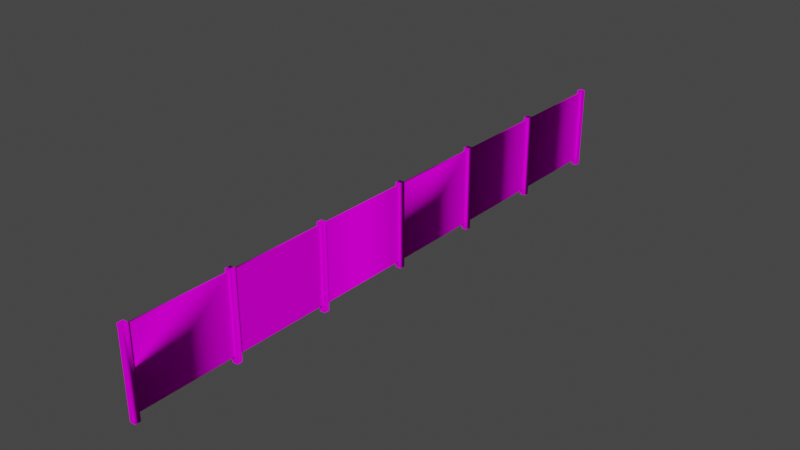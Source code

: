# Source: object.blend  (saved by Blender 2.82.7; exported with 4.5.12 LTS)
import bpy
from mathutils import Matrix  # noqa: F401  (used for matrix-valued properties, if any)

bpy.ops.wm.read_factory_settings(use_empty=True)
scene = bpy.context.scene
scene.name = 'Scene'

# ---- collections
col_collection = bpy.data.collections.new('Collection'); scene.collection.children.link(col_collection)

# ---- images (referenced by path relative to the original .blend; pixels are not part of the script)
import os
ASSET_DIR = os.environ.get("B2B_ASSET_DIR", "")  # directory of the original .blend (textures are referenced by path, not embedded)
HERE = os.path.dirname(os.path.abspath(__file__))  # packed textures are extracted next to this script under _unpacked/

def load_image(name, relpath, width, height, colorspace="sRGB"):
    """Load a texture the original file referenced (path relative to the .blend, or extracted next to this script)."""
    p = next((c for c in (os.path.join(HERE, relpath), os.path.join(ASSET_DIR, relpath)) if relpath and os.path.exists(c)), "")
    if p:
        img = bpy.data.images.load(p, check_existing=True)
        img.name = name
    else:  # same state as the original file: an image datablock whose file is absent (Cycles renders it pink)
        img = bpy.data.images.new(name, width, height)
        img.source = "FILE"
        img.filepath = "//" + (relpath or name)
    img.colorspace_settings.name = colorspace
    return img
img_naps_pvc_fence_png = load_image('NAPS_PVC_Fence.png', 'NAPS_PVC_Fence.png', 1024, 1024, 'sRGB')

# ---- materials (node trees are filled in below, after node groups)
mat_default_021 = bpy.data.materials.new('Default.021')
mat_default_021.use_transparent_shadow = False
mat_default_021.diffuse_color = (1.0, 1.0, 1.0, 1.0)
mat_default_021.roughness = 0.0
mat_default_021.specular_intensity = 0.0

# ---- node groups
ng_auto_smooth = bpy.data.node_groups.new('Auto Smooth', 'GeometryNodeTree')
_s = ng_auto_smooth.interface.new_socket(name='Geometry', in_out='OUTPUT', socket_type='NodeSocketGeometry')
_s = ng_auto_smooth.interface.new_socket(name='Geometry', in_out='INPUT', socket_type='NodeSocketGeometry')
_s = ng_auto_smooth.interface.new_socket(name='Angle', in_out='INPUT', socket_type='NodeSocketFloat')
_s.subtype = 'ANGLE'
_s.min_value = 0.0
_s.max_value = 3.142
ng_auto_smooth.is_modifier = True
_N = ng_auto_smooth.nodes; _L = ng_auto_smooth.links
n0 = _N.new('NodeGroupOutput'); n0.name = 'Group Output'; n0.location = (480, -100)
n1 = _N.new('NodeGroupInput'); n1.name = 'Group Input'; n1.location = (-420, -300)
n2 = _N.new('NodeGroupInput'); n2.name = 'Group Input.001'; n2.location = (-60, -100)
n3 = _N.new('GeometryNodeSetShadeSmooth'); n3.name = 'Set Shade Smooth'; n3.location = (120, -100)
n3.domain = 'EDGE'
n4 = _N.new('GeometryNodeSetShadeSmooth'); n4.name = 'Set Shade Smooth.001'; n4.location = (300, -100)
n5 = _N.new('GeometryNodeInputMeshEdgeAngle'); n5.name = 'Edge Angle'; n5.location = (-420, -220)
n6 = _N.new('GeometryNodeInputEdgeSmooth'); n6.name = 'Is Edge Smooth'; n6.location = (-60, -160)
n7 = _N.new('GeometryNodeInputShadeSmooth'); n7.name = 'Is Face Smooth'; n7.location = (-240, -340)
n8 = _N.new('FunctionNodeBooleanMath'); n8.name = 'Boolean Math'; n8.location = (-60, -220)
n9 = _N.new('FunctionNodeCompare'); n9.name = 'Compare'; n9.location = (-240, -180)
n9.operation = 'LESS_EQUAL'
_L.new(n5.outputs[0], n9.inputs[0])
_L.new(n4.outputs[0], n0.inputs[0])
_L.new(n1.outputs[1], n9.inputs[1])
_L.new(n9.outputs[0], n8.inputs[0])
_L.new(n7.outputs[0], n8.inputs[1])
_L.new(n2.outputs[0], n3.inputs[0])
_L.new(n6.outputs[0], n3.inputs[1])
_L.new(n3.outputs[0], n4.inputs[0])
_L.new(n8.outputs[0], n3.inputs[2])
n0.is_active_output = True

# ---- material node trees
mat_default_021.use_nodes = True; mat_default_021.node_tree.nodes.clear()
_N = mat_default_021.node_tree.nodes; _L = mat_default_021.node_tree.links
n0 = _N.new('ShaderNodeOutputMaterial'); n0.name = 'Material Output'; n0.location = (300, 300)
n1 = _N.new('ShaderNodeBsdfPrincipled'); n1.name = 'Principled BSDF'; n1.location = (10, 300)
n1.distribution = 'GGX'
n1.subsurface_method = 'BURLEY'
n1.inputs[3].default_value = 1.45
n1.inputs[13].default_value = 0.0
n1.inputs[27].default_value = (0.0, 0.0, 0.0, 1.0)
n1.inputs[28].default_value = 1.0
n2 = _N.new('ShaderNodeTexImage'); n2.name = 'Image Texture'; n2.location = (0, 0)
n2.image = img_naps_pvc_fence_png
_L.new(n1.outputs[0], n0.inputs[0])
_L.new(n2.outputs[0], n1.inputs[0])
n0.is_active_output = True

# ---- world
world_world = bpy.data.worlds.new('World'); scene.world = world_world
world_world.use_nodes = True; world_world.node_tree.nodes.clear()
_N = world_world.node_tree.nodes; _L = world_world.node_tree.links
n0 = _N.new('ShaderNodeOutputWorld'); n0.name = 'World Output'; n0.location = (300, 300)
n1 = _N.new('ShaderNodeBackground'); n1.name = 'Background'; n1.location = (10, 300)
n1.inputs[0].default_value = (0.05088, 0.05088, 0.05088, 1.0)
_L.new(n1.outputs[0], n0.inputs[0])
n0.is_active_output = True
world_world.color = (0.05088, 0.05088, 0.05088)
world_world.use_sun_shadow = False
world_world.sun_shadow_jitter_overblur = 0.0

# ---- meshes
me_poly_os_0_015 = bpy.data.meshes.new('poly_os=0.015')
me_poly_os_0_015.from_pydata([(4.624, 0.9144, 0.0191), (6.904, 0.9652, 0.0635), (6.787, -0.8128, -0.0191), (4.624, -0.8128, -0.0191), (6.777, 0.9652, 0.0635), (6.787, -0.8128, 0.0191), (4.624, -0.8128, 0.0191), (6.904, -0.9652, 0.0635), (6.777, -0.9652, -0.0635), (6.777, -0.9652, 0.0635), (6.777, 0.9652, -0.0635), (6.787, 0.9144, 0.0191), (6.787, 0.9144, -0.0191), (6.904, 0.9652, -0.0635), (6.904, -0.9652, -0.0635), (2.343, -0.8128, 0.0191), (4.496, -0.9652, 0.0635), (4.496, 0.9652, -0.0635), (4.507, -0.8128, 0.0191), (4.507, 0.9144, 0.0191), (4.507, -0.8128, -0.0191), (2.343, 0.9144, -0.0191), (2.343, 0.9144, 0.0191), (4.624, 0.9652, -0.0635), (4.624, 0.9144, -0.0191), (4.624, -0.9652, 0.0635), (4.624, 0.9652, 0.0635), (4.496, -0.9652, -0.0635), (4.624, -0.9652, -0.0635), (4.496, 0.9652, 0.0635), (4.507, 0.9144, -0.0191), (2.343, -0.8128, -0.0191), (0.0635, 0.9144, 0.0191), (2.343, 0.9652, -0.0635), (2.216, 0.9652, -0.0635), (2.343, -0.9652, -0.0635), (2.216, -0.9652, -0.0635), (2.216, -0.9652, 0.0635), (2.343, 0.9652, 0.0635), (2.343, -0.9652, 0.0635), (2.216, 0.9652, 0.0635), (2.227, 0.9144, -0.0191), (2.227, 0.9144, 0.0191), (2.227, -0.8128, -0.0191), (2.227, -0.8128, 0.0191), (-0.0529, 0.9144, -0.0191), (-0.0529, 0.9144, 0.0191), (-0.0529, -0.8128, -0.0191), (-2.217, 0.9144, -0.0191), (0.0635, -0.8128, -0.0191), (0.0635, -0.8128, 0.0191), (0.0635, 0.9144, -0.0191), (-0.0635, 0.9652, -0.0635), (0.0635, 0.9652, -0.0635), (0.0635, -0.9652, -0.0635), (-0.0635, -0.9652, -0.0635), (-0.0635, 0.9652, 0.0635), (-0.0529, -0.8128, 0.0191), (0.0635, -0.9652, 0.0635), (-0.0635, -0.9652, 0.0635), (0.0635, 0.9652, 0.0635), (-2.344, 0.9652, 0.0635), (-2.333, -0.8128, 0.0191), (-2.333, -0.8128, -0.0191), (-4.497, -0.8128, 0.0191), (-2.344, -0.9652, -0.0635), (-2.217, -0.9652, 0.0635), (-2.333, 0.9144, 0.0191), (-2.333, 0.9144, -0.0191), (-4.497, 0.9144, -0.0191), (-2.217, 0.9652, -0.0635), (-2.217, -0.8128, -0.0191), (-2.217, 0.9144, 0.0191), (-2.217, -0.8128, 0.0191), (-2.217, 0.9652, 0.0635), (-2.217, -0.9652, -0.0635), (-2.344, 0.9652, -0.0635), (-2.344, -0.9652, 0.0635), (-4.623, 0.9652, 0.0635), (-4.623, -0.9652, -0.0635), (-4.497, -0.9652, -0.0635), (-4.623, -0.9652, 0.0635), (-4.623, 0.9652, -0.0635), (-4.497, -0.8128, -0.0191), (-4.497, 0.9144, 0.0191), (-4.497, -0.9652, 0.0635), (-4.497, 0.9652, 0.0635), (-4.497, 0.9652, -0.0635), (-4.613, 0.9144, 0.0191), (-4.613, -0.8128, 0.0191), (-6.904, 0.9652, -0.0635), (-6.904, 0.9652, 0.0635), (-6.777, 0.9652, -0.0635), (-4.613, 0.9144, -0.0191), (-6.777, 0.9144, -0.0191), (-6.777, 0.9144, 0.0191), (-6.777, -0.8128, -0.0191), (-6.777, -0.9652, 0.0635), (-6.777, -0.8128, 0.0191), (-6.904, -0.9652, 0.0635), (-6.777, 0.9652, 0.0635), (-4.613, -0.8128, -0.0191), (-6.777, -0.9652, -0.0635), (-6.904, -0.9652, -0.0635)], [], [(29, 26, 23, 17), (59, 58, 60, 56), (47, 71, 48, 45), (34, 40, 38, 33), (57, 46, 72, 73), (66, 74, 61, 77), (64, 83, 69, 80, 85, 86, 87, 84), (40, 34, 36, 37), (75, 65, 76, 70), (37, 39, 38, 40), (59, 56, 52, 55), (50, 32, 51, 49), (67, 62, 63, 68), (70, 72, 73, 71, 48, 75, 66, 74), (61, 76, 65, 77), (63, 83, 69, 68), (69, 84, 87, 80), (89, 101, 93, 88), (97, 100, 91, 99), (102, 103, 90, 92), (52, 56, 60, 53), (48, 72, 46, 45), (4, 1, 13, 10), (91, 90, 103, 99), (6, 0, 24, 3), (1, 7, 14, 13), (2, 3, 24, 12), (31, 21, 30, 20), (8, 10, 13, 14), (11, 5, 2, 12), (72, 73, 71, 48), (61, 74, 70, 76), (33, 38, 15, 22, 21, 31, 35), (15, 22, 21, 31), (15, 38, 39, 35, 31), (98, 96, 94, 102, 97, 100, 92, 95), (27, 17, 23, 28), (18, 20, 30, 19), (42, 44, 43, 41), (22, 19, 30, 21), (78, 82, 79, 81), (81, 85, 86, 78), (78, 86, 87, 82), (84, 64, 86, 87, 80, 83, 69), (98, 89, 88, 95), (0, 23, 26, 6), (64, 83, 80, 85, 86), (50, 44, 42, 32), (84, 67, 68, 69), (29, 17, 27, 16), (95, 88, 93, 94), (55, 52, 53, 54), (50, 60, 58, 54, 49), (32, 51, 49, 54, 53, 60, 50), (60, 58, 50, 32, 51, 54, 53), (18, 19, 22, 15), (25, 26, 29, 16), (24, 0, 11, 12), (22, 21, 31, 35, 33, 38, 39, 15), (35, 36, 34, 33), (35, 31, 15, 39), (84, 64, 83, 69), (64, 62, 67, 84), (9, 4, 10, 8), (43, 49, 51, 41), (9, 7, 1, 4), (51, 32, 42, 41), (73, 71, 48, 75, 66, 74), (48, 72, 70, 75), (70, 75, 48, 72, 73, 74), (6, 5, 11, 0), (0, 24, 3, 28, 23, 26), (25, 28, 3, 6, 0, 26), (79, 82, 87, 80), (28, 23, 0, 24, 3, 6, 26, 25), (100, 98, 95, 94, 96, 102, 92), (100, 97, 102, 96, 98), (54, 51, 49, 50, 58), (92, 102, 94, 95), (96, 94, 93, 101), (46, 57, 47, 45), (91, 100, 92, 90)])
me_poly_os_0_015.polygons.foreach_set('use_smooth', [True] * 82)
_uv = me_poly_os_0_015.uv_layers.new(name='UVMap')
_uv.uv.foreach_set('vector', [0.0189, 0.4099, 0.0173, 0.4099, 0.0173, 0.4083, 0.0189, 0.4084, 0.021, 0.3843, 0.0226, 0.3843, 0.0221, 0.4084, 0.0205, 0.4084, 0.1061, 0.31, 0.9241, 0.31, 0.9241, 0.963, 0.1061, 0.963, 0.0189, 0.4084, 0.0189, 0.4099, 0.0173, 0.4099, 0.0173, 0.4083, 0.9047, 0.3102, 0.9047, 0.9632, 0.0867, 0.9632, 0.0867, 0.3102, 0.0226, 0.3843, 0.0221, 0.4084, 0.0205, 0.4084, 0.021, 0.3843, 0.0168, 0.3861, 0.0172, 0.3861, 0.0168, 0.4077, 0.0178, 0.3842, 0.0163, 0.3842, 0.0157, 0.4083, 0.0173, 0.4083, 0.0163, 0.4077, 0.0205, 0.4084, 0.0189, 0.4084, 0.0194, 0.3842, 0.021, 0.3843, 0.0178, 0.3842, 0.0194, 0.3842, 0.0189, 0.4084, 0.0173, 0.4083, 0.021, 0.3843, 0.0226, 0.3843, 0.0221, 0.4084, 0.0205, 0.4084, 0.021, 0.3843, 0.0205, 0.4084, 0.0189, 0.4084, 0.0194, 0.3842, 0.0511, 0.3639, 0.0506, 0.3854, 0.0511, 0.3855, 0.0515, 0.3639, 0.0, 0.0, 0.0, 0.0, 0.0, 0.0, 0.0, 0.0, 0.0173, 0.4083, 0.0163, 0.4077, 0.0168, 0.3861, 0.0172, 0.3861, 0.0168, 0.4077, 0.0178, 0.3842, 0.0163, 0.3842, 0.0157, 0.4083, 0.0205, 0.4084, 0.0189, 0.4084, 0.0194, 0.3842, 0.021, 0.3843, 0.1061, 0.31, 0.9241, 0.31, 0.9241, 0.963, 0.1061, 0.963, 0.0168, 0.4077, 0.0163, 0.4077, 0.0173, 0.4083, 0.0178, 0.3842, 0.0, 0.0, 0.0, 0.0, 0.0, 0.0, 0.0, 0.0, 0.0511, 0.3849, 0.0506, 0.409, 0.049, 0.409, 0.0495, 0.3849, 0.0463, 0.3848, 0.0479, 0.3848, 0.0474, 0.409, 0.0458, 0.4089, 0.0189, 0.4084, 0.0189, 0.4099, 0.0173, 0.4099, 0.0173, 0.4083, 0.0495, 0.3859, 0.0495, 0.3854, 0.0765, 0.386, 0.0765, 0.3865, 0.0189, 0.4099, 0.0173, 0.4099, 0.0173, 0.4083, 0.0189, 0.4084, 0.049, 0.409, 0.0474, 0.409, 0.0479, 0.3848, 0.0495, 0.3849, 0.0511, 0.3639, 0.0506, 0.3854, 0.0511, 0.3855, 0.0515, 0.3639, 0.0157, 0.4083, 0.0163, 0.3842, 0.0178, 0.3842, 0.0173, 0.4083, 0.1061, 0.31, 0.9241, 0.31, 0.9241, 0.963, 0.1061, 0.963, 0.9241, 0.31, 0.9241, 0.963, 0.1061, 0.963, 0.1061, 0.31, 0.0194, 0.3842, 0.0189, 0.4084, 0.0173, 0.4083, 0.0178, 0.3842, 0.0, 0.0, 0.0, 0.0, 0.0, 0.0, 0.0, 0.0, 0.0495, 0.3843, 0.0279, 0.3839, 0.0279, 0.3834, 0.0495, 0.3838, 0.0189, 0.4099, 0.0173, 0.4099, 0.0173, 0.4083, 0.0189, 0.4084, 0.0173, 0.4083, 0.0157, 0.4083, 0.0168, 0.3861, 0.0163, 0.4077, 0.0168, 0.4077, 0.0172, 0.3861, 0.0178, 0.3842, 0.0511, 0.3639, 0.0506, 0.3854, 0.0511, 0.3855, 0.0515, 0.3639, 0.0168, 0.3861, 0.0157, 0.4083, 0.0163, 0.3842, 0.0178, 0.3842, 0.0172, 0.3861, 0.0453, 0.3867, 0.0457, 0.3867, 0.0453, 0.4083, 0.0463, 0.3848, 0.0447, 0.3848, 0.0442, 0.4089, 0.0458, 0.4089, 0.0448, 0.4083, 0.0194, 0.3842, 0.0189, 0.4084, 0.0173, 0.4083, 0.0178, 0.3842, 0.0, 0.0, 0.0, 0.0, 0.0, 0.0, 0.0, 0.0, 0.0, 0.0, 0.0, 0.0, 0.0, 0.0, 0.0, 0.0, 0.0495, 0.3854, 0.0765, 0.386, 0.0765, 0.3865, 0.0495, 0.3859, 0.0205, 0.4084, 0.0189, 0.4084, 0.0194, 0.3842, 0.021, 0.3843, 0.021, 0.3843, 0.0226, 0.3843, 0.0221, 0.4084, 0.0205, 0.4084, 0.0189, 0.4099, 0.0173, 0.4099, 0.0173, 0.4083, 0.0189, 0.4084, 0.0163, 0.4077, 0.0168, 0.3861, 0.0157, 0.4083, 0.0173, 0.4083, 0.0178, 0.3842, 0.0172, 0.3861, 0.0168, 0.4077, 0.0867, 0.3102, 0.9047, 0.3102, 0.9047, 0.9632, 0.0867, 0.9632, 0.0163, 0.4077, 0.0173, 0.4083, 0.0157, 0.4083, 0.0168, 0.3861, 0.0168, 0.3861, 0.0172, 0.3861, 0.0178, 0.3842, 0.0163, 0.3842, 0.0157, 0.4083, 0.0867, 0.3102, 0.9047, 0.3102, 0.9047, 0.9632, 0.0867, 0.9632, 0.0495, 0.3854, 0.0765, 0.386, 0.0765, 0.3865, 0.0495, 0.3859, 0.0205, 0.4084, 0.0189, 0.4084, 0.0194, 0.3842, 0.021, 0.3843, 0.0495, 0.3854, 0.0765, 0.386, 0.0765, 0.3865, 0.0495, 0.3859, 0.0194, 0.3842, 0.0189, 0.4084, 0.0173, 0.4083, 0.0178, 0.3842, 0.0168, 0.3861, 0.0157, 0.4083, 0.0163, 0.3842, 0.0178, 0.3842, 0.0172, 0.3861, 0.0163, 0.4077, 0.0168, 0.4077, 0.0172, 0.3861, 0.0178, 0.3842, 0.0173, 0.4083, 0.0157, 0.4083, 0.0168, 0.3861, 0.0157, 0.4083, 0.0163, 0.3842, 0.0168, 0.3861, 0.0163, 0.4077, 0.0168, 0.4077, 0.0178, 0.3842, 0.0173, 0.4083, 0.9047, 0.3102, 0.9047, 0.9632, 0.0867, 0.9632, 0.0867, 0.3102, 0.0226, 0.3843, 0.0221, 0.4084, 0.0205, 0.4084, 0.021, 0.3843, 0.0495, 0.3859, 0.0495, 0.3854, 0.0765, 0.386, 0.0765, 0.3865, 0.0163, 0.4077, 0.0168, 0.4077, 0.0172, 0.3861, 0.0178, 0.3842, 0.0173, 0.4083, 0.0157, 0.4083, 0.0163, 0.3842, 0.0168, 0.3861, 0.0178, 0.3842, 0.0194, 0.3842, 0.0189, 0.4084, 0.0173, 0.4083, 0.0178, 0.3842, 0.0172, 0.3861, 0.0168, 0.3861, 0.0163, 0.3842, 0.0495, 0.3843, 0.0279, 0.3839, 0.0279, 0.3834, 0.0495, 0.3838, 0.0867, 0.3102, 0.9047, 0.3102, 0.9047, 0.9632, 0.0867, 0.9632, 0.021, 0.3843, 0.0205, 0.4084, 0.0189, 0.4084, 0.0194, 0.3842, 0.1061, 0.31, 0.9241, 0.31, 0.9241, 0.963, 0.1061, 0.963, 0.021, 0.3843, 0.0226, 0.3843, 0.0221, 0.4084, 0.0205, 0.4084, 0.0495, 0.3859, 0.0495, 0.3854, 0.0765, 0.386, 0.0765, 0.3865, 0.0168, 0.3861, 0.0172, 0.3861, 0.0168, 0.4077, 0.0178, 0.3842, 0.0163, 0.3842, 0.0157, 0.4083, 0.0168, 0.4077, 0.0163, 0.4077, 0.0173, 0.4083, 0.0178, 0.3842, 0.0173, 0.4083, 0.0178, 0.3842, 0.0168, 0.4077, 0.0163, 0.4077, 0.0168, 0.3861, 0.0157, 0.4083, 0.0867, 0.3102, 0.9047, 0.3102, 0.9047, 0.9632, 0.0867, 0.9632, 0.0163, 0.4077, 0.0168, 0.4077, 0.0172, 0.3861, 0.0178, 0.3842, 0.0173, 0.4083, 0.0157, 0.4083, 0.0163, 0.3842, 0.0178, 0.3842, 0.0172, 0.3861, 0.0168, 0.3861, 0.0163, 0.4077, 0.0157, 0.4083, 0.0194, 0.3842, 0.0189, 0.4084, 0.0173, 0.4083, 0.0178, 0.3842, 0.0178, 0.3842, 0.0173, 0.4083, 0.0163, 0.4077, 0.0168, 0.4077, 0.0172, 0.3861, 0.0168, 0.3861, 0.0157, 0.4083, 0.0163, 0.3842, 0.0442, 0.4089, 0.0453, 0.3867, 0.0448, 0.4083, 0.0453, 0.4083, 0.0457, 0.3867, 0.0463, 0.3848, 0.0458, 0.4089, 0.0442, 0.4089, 0.0447, 0.3848, 0.0463, 0.3848, 0.0457, 0.3867, 0.0453, 0.3867, 0.0178, 0.3842, 0.0168, 0.4077, 0.0172, 0.3861, 0.0168, 0.3861, 0.0163, 0.3842, 0.0458, 0.4089, 0.0463, 0.3848, 0.0453, 0.4083, 0.0448, 0.4083, 0.9241, 0.31, 0.9241, 0.963, 0.1061, 0.963, 0.1061, 0.31, 0.0, 0.0, 0.0, 0.0, 0.0, 0.0, 0.0, 0.0, 0.0474, 0.4105, 0.0458, 0.4105, 0.0458, 0.4089, 0.0474, 0.409])
me_poly_os_0_015.materials.append(mat_default_021)
me_poly_os_0_015.use_remesh_fix_poles = True
me_poly_os_0_015.use_remesh_preserve_attributes = False
me_poly_os_0_015.use_mirror_vertex_groups = False
me_poly_os_0_015.update()

# ---- objects
ob_naps_vinyl_fence6_obj = bpy.data.objects.new('NAPS_Vinyl_Fence6.obj', None)
ob_default_lod = bpy.data.objects.new('Default LOD', None)
ob_poly_os_0_hard__blend_yes = bpy.data.objects.new('POLY_OS=0 HARD= BLEND=yes', me_poly_os_0_015)

# ---- transforms, parenting, visibility, modifiers, constraints
ob_naps_vinyl_fence6_obj.location = (0.0, 0.0, 0.0)
ob_naps_vinyl_fence6_obj.rotation_euler = (1.571, -0.0, 1.571)
ob_naps_vinyl_fence6_obj.empty_display_size = 0.01
ob_naps_vinyl_fence6_obj.lineart.crease_threshold = 0.0
ob_default_lod.parent = ob_naps_vinyl_fence6_obj
ob_default_lod.location = (0.0, 0.0, 0.0)
ob_default_lod.empty_display_size = 0.01
ob_default_lod.lineart.crease_threshold = 0.0
ob_poly_os_0_hard__blend_yes.parent = ob_default_lod
ob_poly_os_0_hard__blend_yes.location = (0.0, 0.9652, 0.0)
ob_poly_os_0_hard__blend_yes.show_transparent = True
ob_poly_os_0_hard__blend_yes.lineart.crease_threshold = 0.0
_m = ob_poly_os_0_hard__blend_yes.modifiers.new('Auto Smooth', 'NODES')
_m.node_group = ng_auto_smooth
_gi = [s.identifier for s in ng_auto_smooth.interface.items_tree if s.item_type == 'SOCKET' and s.in_out == 'INPUT']
_m[_gi[1]] = 0.7854  # Angle

# ---- collection membership
col_collection.objects.link(ob_naps_vinyl_fence6_obj)
col_collection.objects.link(ob_default_lod)
col_collection.objects.link(ob_poly_os_0_hard__blend_yes)

# ---- scene / render settings (as saved in the file)
scene.frame_start = 1; scene.frame_end = 250; scene.frame_set(1)
scene.render.engine = 'BLENDER_EEVEE_NEXT'
scene.cycles.use_denoising = False
scene.cycles.samples = 128
scene.cycles.sampling_pattern = 'TABULATED_SOBOL'
scene.cycles.use_adaptive_sampling = False
scene.cycles.use_light_tree = False
scene.view_settings.view_transform = 'Filmic'
bpy.context.view_layer.update()

# ---- added for rendering (the .blend has no active camera and no usable light): camera, sun
cam_auto = bpy.data.cameras.new('AutoCamera')
cam_auto.lens = 50.0
cam_auto.sensor_width = 36.0
cam_auto.clip_end = 1000.0
ob_auto_camera = bpy.data.objects.new('AutoCamera', cam_auto)
scene.collection.objects.link(ob_auto_camera)
ob_auto_camera.location = (12.8994, -15.4792, 11.2847)
ob_auto_camera.rotation_euler = (1.09748, -7.21219e-08, 0.694738)
scene.camera = ob_auto_camera
light_auto_sun = bpy.data.lights.new('AutoSun', 'SUN')
light_auto_sun.energy = 3.0
light_auto_sun.angle = 0.0523599
ob_auto_sun = bpy.data.objects.new('AutoSun', light_auto_sun)
scene.collection.objects.link(ob_auto_sun)
ob_auto_sun.rotation_euler = (0.872665, 0.174533, 0.523599)
bpy.context.view_layer.update()
